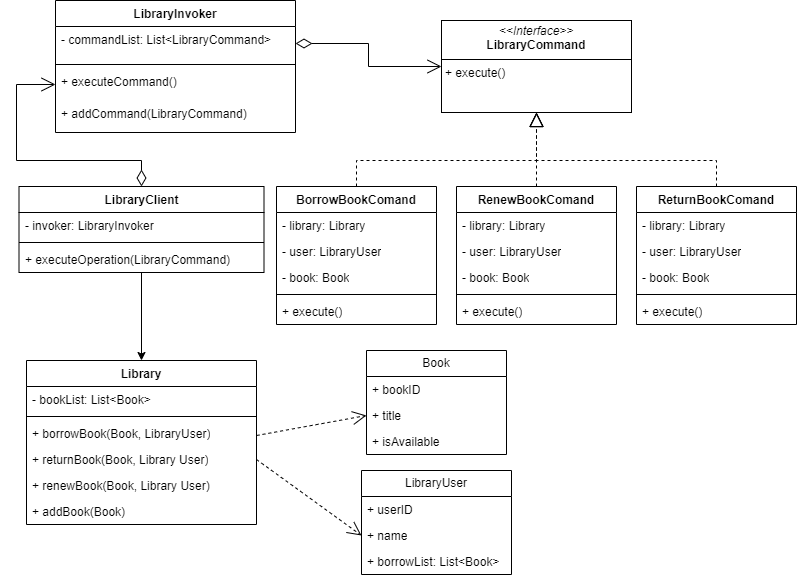

The diagram above was exported from draw.io. Its source (the exported page's mxGraphModel, read from the mxfile embedded in the PNG):
<mxGraphModel dx="2058" dy="1048" grid="1" gridSize="10" guides="1" tooltips="1" connect="1" arrows="1" fold="1" page="1" pageScale="1" pageWidth="850" pageHeight="1100" math="0" shadow="0">
  <root>
    <mxCell id="0" />
    <mxCell id="1" parent="0" />
    <mxCell id="L5J_Cxy6eSFoSGWU0BuY-1" value="Book" style="swimlane;fontStyle=0;childLayout=stackLayout;horizontal=1;startSize=26;fillColor=none;horizontalStack=0;resizeParent=1;resizeParentMax=0;resizeLast=0;collapsible=1;marginBottom=0;whiteSpace=wrap;html=1;" parent="1" vertex="1">
      <mxGeometry x="390" y="640" width="140" height="104" as="geometry" />
    </mxCell>
    <mxCell id="L5J_Cxy6eSFoSGWU0BuY-2" value="+ bookID" style="text;strokeColor=none;fillColor=none;align=left;verticalAlign=top;spacingLeft=4;spacingRight=4;overflow=hidden;rotatable=0;points=[[0,0.5],[1,0.5]];portConstraint=eastwest;whiteSpace=wrap;html=1;" parent="L5J_Cxy6eSFoSGWU0BuY-1" vertex="1">
      <mxGeometry y="26" width="140" height="26" as="geometry" />
    </mxCell>
    <mxCell id="L5J_Cxy6eSFoSGWU0BuY-3" value="+ title" style="text;strokeColor=none;fillColor=none;align=left;verticalAlign=top;spacingLeft=4;spacingRight=4;overflow=hidden;rotatable=0;points=[[0,0.5],[1,0.5]];portConstraint=eastwest;whiteSpace=wrap;html=1;" parent="L5J_Cxy6eSFoSGWU0BuY-1" vertex="1">
      <mxGeometry y="52" width="140" height="26" as="geometry" />
    </mxCell>
    <mxCell id="L5J_Cxy6eSFoSGWU0BuY-4" value="+ isAvailable" style="text;strokeColor=none;fillColor=none;align=left;verticalAlign=top;spacingLeft=4;spacingRight=4;overflow=hidden;rotatable=0;points=[[0,0.5],[1,0.5]];portConstraint=eastwest;whiteSpace=wrap;html=1;" parent="L5J_Cxy6eSFoSGWU0BuY-1" vertex="1">
      <mxGeometry y="78" width="140" height="26" as="geometry" />
    </mxCell>
    <mxCell id="L5J_Cxy6eSFoSGWU0BuY-5" value="LibraryUser" style="swimlane;fontStyle=0;childLayout=stackLayout;horizontal=1;startSize=26;fillColor=none;horizontalStack=0;resizeParent=1;resizeParentMax=0;resizeLast=0;collapsible=1;marginBottom=0;whiteSpace=wrap;html=1;" parent="1" vertex="1">
      <mxGeometry x="385" y="760" width="150" height="104" as="geometry" />
    </mxCell>
    <mxCell id="L5J_Cxy6eSFoSGWU0BuY-6" value="+ userID" style="text;strokeColor=none;fillColor=none;align=left;verticalAlign=top;spacingLeft=4;spacingRight=4;overflow=hidden;rotatable=0;points=[[0,0.5],[1,0.5]];portConstraint=eastwest;whiteSpace=wrap;html=1;" parent="L5J_Cxy6eSFoSGWU0BuY-5" vertex="1">
      <mxGeometry y="26" width="150" height="26" as="geometry" />
    </mxCell>
    <mxCell id="L5J_Cxy6eSFoSGWU0BuY-7" value="+ name" style="text;strokeColor=none;fillColor=none;align=left;verticalAlign=top;spacingLeft=4;spacingRight=4;overflow=hidden;rotatable=0;points=[[0,0.5],[1,0.5]];portConstraint=eastwest;whiteSpace=wrap;html=1;" parent="L5J_Cxy6eSFoSGWU0BuY-5" vertex="1">
      <mxGeometry y="52" width="150" height="26" as="geometry" />
    </mxCell>
    <mxCell id="L5J_Cxy6eSFoSGWU0BuY-8" value="+ borrowList: List&amp;lt;Book&amp;gt;" style="text;strokeColor=none;fillColor=none;align=left;verticalAlign=top;spacingLeft=4;spacingRight=4;overflow=hidden;rotatable=0;points=[[0,0.5],[1,0.5]];portConstraint=eastwest;whiteSpace=wrap;html=1;" parent="L5J_Cxy6eSFoSGWU0BuY-5" vertex="1">
      <mxGeometry y="78" width="150" height="26" as="geometry" />
    </mxCell>
    <mxCell id="L5J_Cxy6eSFoSGWU0BuY-9" value="Library" style="swimlane;fontStyle=1;align=center;verticalAlign=top;childLayout=stackLayout;horizontal=1;startSize=26;horizontalStack=0;resizeParent=1;resizeParentMax=0;resizeLast=0;collapsible=1;marginBottom=0;whiteSpace=wrap;html=1;" parent="1" vertex="1">
      <mxGeometry x="50" y="650" width="230" height="164" as="geometry" />
    </mxCell>
    <mxCell id="L5J_Cxy6eSFoSGWU0BuY-10" value="- bookList: List&amp;lt;Book&amp;gt;" style="text;strokeColor=none;fillColor=none;align=left;verticalAlign=top;spacingLeft=4;spacingRight=4;overflow=hidden;rotatable=0;points=[[0,0.5],[1,0.5]];portConstraint=eastwest;whiteSpace=wrap;html=1;" parent="L5J_Cxy6eSFoSGWU0BuY-9" vertex="1">
      <mxGeometry y="26" width="230" height="26" as="geometry" />
    </mxCell>
    <mxCell id="L5J_Cxy6eSFoSGWU0BuY-11" value="" style="line;strokeWidth=1;fillColor=none;align=left;verticalAlign=middle;spacingTop=-1;spacingLeft=3;spacingRight=3;rotatable=0;labelPosition=right;points=[];portConstraint=eastwest;strokeColor=inherit;" parent="L5J_Cxy6eSFoSGWU0BuY-9" vertex="1">
      <mxGeometry y="52" width="230" height="8" as="geometry" />
    </mxCell>
    <mxCell id="L5J_Cxy6eSFoSGWU0BuY-12" value="+ borrowBook(Book, LibraryUser)" style="text;strokeColor=none;fillColor=none;align=left;verticalAlign=top;spacingLeft=4;spacingRight=4;overflow=hidden;rotatable=0;points=[[0,0.5],[1,0.5]];portConstraint=eastwest;whiteSpace=wrap;html=1;" parent="L5J_Cxy6eSFoSGWU0BuY-9" vertex="1">
      <mxGeometry y="60" width="230" height="26" as="geometry" />
    </mxCell>
    <mxCell id="L5J_Cxy6eSFoSGWU0BuY-13" value="+ returnBook(Book, Library User)" style="text;strokeColor=none;fillColor=none;align=left;verticalAlign=top;spacingLeft=4;spacingRight=4;overflow=hidden;rotatable=0;points=[[0,0.5],[1,0.5]];portConstraint=eastwest;whiteSpace=wrap;html=1;" parent="L5J_Cxy6eSFoSGWU0BuY-9" vertex="1">
      <mxGeometry y="86" width="230" height="26" as="geometry" />
    </mxCell>
    <mxCell id="L5J_Cxy6eSFoSGWU0BuY-14" value="+ renewBook(Book, Library User)" style="text;strokeColor=none;fillColor=none;align=left;verticalAlign=top;spacingLeft=4;spacingRight=4;overflow=hidden;rotatable=0;points=[[0,0.5],[1,0.5]];portConstraint=eastwest;whiteSpace=wrap;html=1;" parent="L5J_Cxy6eSFoSGWU0BuY-9" vertex="1">
      <mxGeometry y="112" width="230" height="26" as="geometry" />
    </mxCell>
    <mxCell id="-4wHlNhpRg7pPhKT0csr-2" value="+ addBook(Book)" style="text;strokeColor=none;fillColor=none;align=left;verticalAlign=top;spacingLeft=4;spacingRight=4;overflow=hidden;rotatable=0;points=[[0,0.5],[1,0.5]];portConstraint=eastwest;whiteSpace=wrap;html=1;" parent="L5J_Cxy6eSFoSGWU0BuY-9" vertex="1">
      <mxGeometry y="138" width="230" height="26" as="geometry" />
    </mxCell>
    <mxCell id="L5J_Cxy6eSFoSGWU0BuY-15" value="&lt;p style=&quot;margin:0px;margin-top:4px;text-align:center;&quot;&gt;&lt;i&gt;&amp;lt;&amp;lt;Interface&amp;gt;&amp;gt;&lt;/i&gt;&lt;br&gt;&lt;b&gt;LibraryCommand&lt;/b&gt;&lt;/p&gt;&lt;hr size=&quot;1&quot; style=&quot;border-style:solid;&quot;&gt;&lt;p style=&quot;margin:0px;margin-left:4px;&quot;&gt;+ execute()&lt;/p&gt;" style="verticalAlign=top;align=left;overflow=fill;html=1;whiteSpace=wrap;" parent="1" vertex="1">
      <mxGeometry x="465" y="310" width="190" height="92" as="geometry" />
    </mxCell>
    <mxCell id="L5J_Cxy6eSFoSGWU0BuY-16" value="BorrowBookComand" style="swimlane;fontStyle=1;align=center;verticalAlign=top;childLayout=stackLayout;horizontal=1;startSize=26;horizontalStack=0;resizeParent=1;resizeParentMax=0;resizeLast=0;collapsible=1;marginBottom=0;whiteSpace=wrap;html=1;" parent="1" vertex="1">
      <mxGeometry x="300" y="476" width="160" height="138" as="geometry" />
    </mxCell>
    <mxCell id="L5J_Cxy6eSFoSGWU0BuY-17" value="- library: Library" style="text;strokeColor=none;fillColor=none;align=left;verticalAlign=top;spacingLeft=4;spacingRight=4;overflow=hidden;rotatable=0;points=[[0,0.5],[1,0.5]];portConstraint=eastwest;whiteSpace=wrap;html=1;" parent="L5J_Cxy6eSFoSGWU0BuY-16" vertex="1">
      <mxGeometry y="26" width="160" height="26" as="geometry" />
    </mxCell>
    <mxCell id="-4wHlNhpRg7pPhKT0csr-3" value="- user: LibraryUser" style="text;strokeColor=none;fillColor=none;align=left;verticalAlign=top;spacingLeft=4;spacingRight=4;overflow=hidden;rotatable=0;points=[[0,0.5],[1,0.5]];portConstraint=eastwest;whiteSpace=wrap;html=1;" parent="L5J_Cxy6eSFoSGWU0BuY-16" vertex="1">
      <mxGeometry y="52" width="160" height="26" as="geometry" />
    </mxCell>
    <mxCell id="-4wHlNhpRg7pPhKT0csr-4" value="- book: Book" style="text;strokeColor=none;fillColor=none;align=left;verticalAlign=top;spacingLeft=4;spacingRight=4;overflow=hidden;rotatable=0;points=[[0,0.5],[1,0.5]];portConstraint=eastwest;whiteSpace=wrap;html=1;" parent="L5J_Cxy6eSFoSGWU0BuY-16" vertex="1">
      <mxGeometry y="78" width="160" height="26" as="geometry" />
    </mxCell>
    <mxCell id="L5J_Cxy6eSFoSGWU0BuY-18" value="" style="line;strokeWidth=1;fillColor=none;align=left;verticalAlign=middle;spacingTop=-1;spacingLeft=3;spacingRight=3;rotatable=0;labelPosition=right;points=[];portConstraint=eastwest;strokeColor=inherit;" parent="L5J_Cxy6eSFoSGWU0BuY-16" vertex="1">
      <mxGeometry y="104" width="160" height="8" as="geometry" />
    </mxCell>
    <mxCell id="L5J_Cxy6eSFoSGWU0BuY-19" value="+ execute()" style="text;strokeColor=none;fillColor=none;align=left;verticalAlign=top;spacingLeft=4;spacingRight=4;overflow=hidden;rotatable=0;points=[[0,0.5],[1,0.5]];portConstraint=eastwest;whiteSpace=wrap;html=1;" parent="L5J_Cxy6eSFoSGWU0BuY-16" vertex="1">
      <mxGeometry y="112" width="160" height="26" as="geometry" />
    </mxCell>
    <mxCell id="L5J_Cxy6eSFoSGWU0BuY-28" value="LibraryInvoker" style="swimlane;fontStyle=1;align=center;verticalAlign=top;childLayout=stackLayout;horizontal=1;startSize=26;horizontalStack=0;resizeParent=1;resizeParentMax=0;resizeLast=0;collapsible=1;marginBottom=0;whiteSpace=wrap;html=1;" parent="1" vertex="1">
      <mxGeometry x="79" y="290" width="240" height="132" as="geometry" />
    </mxCell>
    <mxCell id="L5J_Cxy6eSFoSGWU0BuY-29" value="- commandList: List&amp;lt;LibraryCommand&amp;gt;" style="text;strokeColor=none;fillColor=none;align=left;verticalAlign=top;spacingLeft=4;spacingRight=4;overflow=hidden;rotatable=0;points=[[0,0.5],[1,0.5]];portConstraint=eastwest;whiteSpace=wrap;html=1;" parent="L5J_Cxy6eSFoSGWU0BuY-28" vertex="1">
      <mxGeometry y="26" width="240" height="34" as="geometry" />
    </mxCell>
    <mxCell id="L5J_Cxy6eSFoSGWU0BuY-30" value="" style="line;strokeWidth=1;fillColor=none;align=left;verticalAlign=middle;spacingTop=-1;spacingLeft=3;spacingRight=3;rotatable=0;labelPosition=right;points=[];portConstraint=eastwest;strokeColor=inherit;" parent="L5J_Cxy6eSFoSGWU0BuY-28" vertex="1">
      <mxGeometry y="60" width="240" height="8" as="geometry" />
    </mxCell>
    <mxCell id="L5J_Cxy6eSFoSGWU0BuY-31" value="+ executeCommand()" style="text;strokeColor=none;fillColor=none;align=left;verticalAlign=top;spacingLeft=4;spacingRight=4;overflow=hidden;rotatable=0;points=[[0,0.5],[1,0.5]];portConstraint=eastwest;whiteSpace=wrap;html=1;" parent="L5J_Cxy6eSFoSGWU0BuY-28" vertex="1">
      <mxGeometry y="68" width="240" height="32" as="geometry" />
    </mxCell>
    <mxCell id="-4wHlNhpRg7pPhKT0csr-1" value="+ addCommand(LibraryCommand)" style="text;strokeColor=none;fillColor=none;align=left;verticalAlign=top;spacingLeft=4;spacingRight=4;overflow=hidden;rotatable=0;points=[[0,0.5],[1,0.5]];portConstraint=eastwest;whiteSpace=wrap;html=1;" parent="L5J_Cxy6eSFoSGWU0BuY-28" vertex="1">
      <mxGeometry y="100" width="240" height="32" as="geometry" />
    </mxCell>
    <mxCell id="L5J_Cxy6eSFoSGWU0BuY-45" style="edgeStyle=orthogonalEdgeStyle;rounded=0;orthogonalLoop=1;jettySize=auto;html=1;entryX=0.5;entryY=0;entryDx=0;entryDy=0;" parent="1" source="L5J_Cxy6eSFoSGWU0BuY-32" target="L5J_Cxy6eSFoSGWU0BuY-9" edge="1">
      <mxGeometry relative="1" as="geometry" />
    </mxCell>
    <mxCell id="L5J_Cxy6eSFoSGWU0BuY-32" value="LibraryClient" style="swimlane;fontStyle=1;align=center;verticalAlign=top;childLayout=stackLayout;horizontal=1;startSize=26;horizontalStack=0;resizeParent=1;resizeParentMax=0;resizeLast=0;collapsible=1;marginBottom=0;whiteSpace=wrap;html=1;" parent="1" vertex="1">
      <mxGeometry x="42.5" y="476" width="245" height="86" as="geometry" />
    </mxCell>
    <mxCell id="L5J_Cxy6eSFoSGWU0BuY-33" value="- invoker: LibraryInvoker" style="text;strokeColor=none;fillColor=none;align=left;verticalAlign=top;spacingLeft=4;spacingRight=4;overflow=hidden;rotatable=0;points=[[0,0.5],[1,0.5]];portConstraint=eastwest;whiteSpace=wrap;html=1;" parent="L5J_Cxy6eSFoSGWU0BuY-32" vertex="1">
      <mxGeometry y="26" width="245" height="26" as="geometry" />
    </mxCell>
    <mxCell id="L5J_Cxy6eSFoSGWU0BuY-34" value="" style="line;strokeWidth=1;fillColor=none;align=left;verticalAlign=middle;spacingTop=-1;spacingLeft=3;spacingRight=3;rotatable=0;labelPosition=right;points=[];portConstraint=eastwest;strokeColor=inherit;" parent="L5J_Cxy6eSFoSGWU0BuY-32" vertex="1">
      <mxGeometry y="52" width="245" height="8" as="geometry" />
    </mxCell>
    <mxCell id="L5J_Cxy6eSFoSGWU0BuY-35" value="+ executeOperation(LibraryCommand)" style="text;strokeColor=none;fillColor=none;align=left;verticalAlign=top;spacingLeft=4;spacingRight=4;overflow=hidden;rotatable=0;points=[[0,0.5],[1,0.5]];portConstraint=eastwest;whiteSpace=wrap;html=1;" parent="L5J_Cxy6eSFoSGWU0BuY-32" vertex="1">
      <mxGeometry y="60" width="245" height="26" as="geometry" />
    </mxCell>
    <mxCell id="L5J_Cxy6eSFoSGWU0BuY-37" value="" style="endArrow=block;dashed=1;endFill=0;endSize=12;html=1;rounded=0;entryX=0.5;entryY=1;entryDx=0;entryDy=0;exitX=0.5;exitY=0;exitDx=0;exitDy=0;" parent="1" source="L5J_Cxy6eSFoSGWU0BuY-16" target="L5J_Cxy6eSFoSGWU0BuY-15" edge="1">
      <mxGeometry width="160" relative="1" as="geometry">
        <mxPoint x="310" y="540" as="sourcePoint" />
        <mxPoint x="470" y="540" as="targetPoint" />
        <Array as="points">
          <mxPoint x="380" y="450" />
          <mxPoint x="560" y="450" />
        </Array>
      </mxGeometry>
    </mxCell>
    <mxCell id="L5J_Cxy6eSFoSGWU0BuY-38" value="" style="endArrow=block;dashed=1;endFill=0;endSize=12;html=1;rounded=0;entryX=0.5;entryY=1;entryDx=0;entryDy=0;exitX=0.5;exitY=0;exitDx=0;exitDy=0;" parent="1" target="L5J_Cxy6eSFoSGWU0BuY-15" edge="1">
      <mxGeometry width="160" relative="1" as="geometry">
        <mxPoint x="560" y="476" as="sourcePoint" />
        <mxPoint x="470" y="540" as="targetPoint" />
      </mxGeometry>
    </mxCell>
    <mxCell id="L5J_Cxy6eSFoSGWU0BuY-39" value="" style="endArrow=block;dashed=1;endFill=0;endSize=12;html=1;rounded=0;entryX=0.5;entryY=1;entryDx=0;entryDy=0;exitX=0.5;exitY=0;exitDx=0;exitDy=0;" parent="1" target="L5J_Cxy6eSFoSGWU0BuY-15" edge="1">
      <mxGeometry width="160" relative="1" as="geometry">
        <mxPoint x="740" y="476" as="sourcePoint" />
        <mxPoint x="470" y="540" as="targetPoint" />
        <Array as="points">
          <mxPoint x="740" y="450" />
          <mxPoint x="560" y="450" />
        </Array>
      </mxGeometry>
    </mxCell>
    <mxCell id="L5J_Cxy6eSFoSGWU0BuY-41" value="" style="endArrow=open;html=1;endSize=12;startArrow=diamondThin;startSize=14;startFill=0;edgeStyle=orthogonalEdgeStyle;align=left;verticalAlign=bottom;rounded=0;exitX=1;exitY=0.5;exitDx=0;exitDy=0;entryX=0;entryY=0.5;entryDx=0;entryDy=0;" parent="1" source="L5J_Cxy6eSFoSGWU0BuY-29" target="L5J_Cxy6eSFoSGWU0BuY-15" edge="1">
      <mxGeometry x="-1" y="3" relative="1" as="geometry">
        <mxPoint x="450" y="320" as="sourcePoint" />
        <mxPoint x="470" y="356" as="targetPoint" />
        <mxPoint as="offset" />
      </mxGeometry>
    </mxCell>
    <mxCell id="L5J_Cxy6eSFoSGWU0BuY-43" value="" style="endArrow=open;endSize=12;dashed=1;html=1;rounded=0;exitX=1;exitY=0.5;exitDx=0;exitDy=0;entryX=0;entryY=0.5;entryDx=0;entryDy=0;" parent="1" target="L5J_Cxy6eSFoSGWU0BuY-3" edge="1">
      <mxGeometry width="160" relative="1" as="geometry">
        <mxPoint x="280" y="725" as="sourcePoint" />
        <mxPoint x="610" y="620" as="targetPoint" />
      </mxGeometry>
    </mxCell>
    <mxCell id="L5J_Cxy6eSFoSGWU0BuY-44" value="" style="endArrow=open;endSize=12;dashed=1;html=1;rounded=0;exitX=1;exitY=0.5;exitDx=0;exitDy=0;entryX=0;entryY=0.5;entryDx=0;entryDy=0;" parent="1" source="L5J_Cxy6eSFoSGWU0BuY-13" target="L5J_Cxy6eSFoSGWU0BuY-7" edge="1">
      <mxGeometry width="160" relative="1" as="geometry">
        <mxPoint x="450" y="620" as="sourcePoint" />
        <mxPoint x="610" y="620" as="targetPoint" />
      </mxGeometry>
    </mxCell>
    <mxCell id="-4wHlNhpRg7pPhKT0csr-5" value="RenewBookComand" style="swimlane;fontStyle=1;align=center;verticalAlign=top;childLayout=stackLayout;horizontal=1;startSize=26;horizontalStack=0;resizeParent=1;resizeParentMax=0;resizeLast=0;collapsible=1;marginBottom=0;whiteSpace=wrap;html=1;" parent="1" vertex="1">
      <mxGeometry x="480" y="476" width="160" height="138" as="geometry" />
    </mxCell>
    <mxCell id="-4wHlNhpRg7pPhKT0csr-6" value="- library: Library" style="text;strokeColor=none;fillColor=none;align=left;verticalAlign=top;spacingLeft=4;spacingRight=4;overflow=hidden;rotatable=0;points=[[0,0.5],[1,0.5]];portConstraint=eastwest;whiteSpace=wrap;html=1;" parent="-4wHlNhpRg7pPhKT0csr-5" vertex="1">
      <mxGeometry y="26" width="160" height="26" as="geometry" />
    </mxCell>
    <mxCell id="-4wHlNhpRg7pPhKT0csr-7" value="- user: LibraryUser" style="text;strokeColor=none;fillColor=none;align=left;verticalAlign=top;spacingLeft=4;spacingRight=4;overflow=hidden;rotatable=0;points=[[0,0.5],[1,0.5]];portConstraint=eastwest;whiteSpace=wrap;html=1;" parent="-4wHlNhpRg7pPhKT0csr-5" vertex="1">
      <mxGeometry y="52" width="160" height="26" as="geometry" />
    </mxCell>
    <mxCell id="-4wHlNhpRg7pPhKT0csr-8" value="- book: Book" style="text;strokeColor=none;fillColor=none;align=left;verticalAlign=top;spacingLeft=4;spacingRight=4;overflow=hidden;rotatable=0;points=[[0,0.5],[1,0.5]];portConstraint=eastwest;whiteSpace=wrap;html=1;" parent="-4wHlNhpRg7pPhKT0csr-5" vertex="1">
      <mxGeometry y="78" width="160" height="26" as="geometry" />
    </mxCell>
    <mxCell id="-4wHlNhpRg7pPhKT0csr-9" value="" style="line;strokeWidth=1;fillColor=none;align=left;verticalAlign=middle;spacingTop=-1;spacingLeft=3;spacingRight=3;rotatable=0;labelPosition=right;points=[];portConstraint=eastwest;strokeColor=inherit;" parent="-4wHlNhpRg7pPhKT0csr-5" vertex="1">
      <mxGeometry y="104" width="160" height="8" as="geometry" />
    </mxCell>
    <mxCell id="-4wHlNhpRg7pPhKT0csr-10" value="+ execute()" style="text;strokeColor=none;fillColor=none;align=left;verticalAlign=top;spacingLeft=4;spacingRight=4;overflow=hidden;rotatable=0;points=[[0,0.5],[1,0.5]];portConstraint=eastwest;whiteSpace=wrap;html=1;" parent="-4wHlNhpRg7pPhKT0csr-5" vertex="1">
      <mxGeometry y="112" width="160" height="26" as="geometry" />
    </mxCell>
    <mxCell id="-4wHlNhpRg7pPhKT0csr-11" value="ReturnBookComand" style="swimlane;fontStyle=1;align=center;verticalAlign=top;childLayout=stackLayout;horizontal=1;startSize=26;horizontalStack=0;resizeParent=1;resizeParentMax=0;resizeLast=0;collapsible=1;marginBottom=0;whiteSpace=wrap;html=1;" parent="1" vertex="1">
      <mxGeometry x="660" y="476" width="160" height="138" as="geometry" />
    </mxCell>
    <mxCell id="-4wHlNhpRg7pPhKT0csr-12" value="- library: Library" style="text;strokeColor=none;fillColor=none;align=left;verticalAlign=top;spacingLeft=4;spacingRight=4;overflow=hidden;rotatable=0;points=[[0,0.5],[1,0.5]];portConstraint=eastwest;whiteSpace=wrap;html=1;" parent="-4wHlNhpRg7pPhKT0csr-11" vertex="1">
      <mxGeometry y="26" width="160" height="26" as="geometry" />
    </mxCell>
    <mxCell id="-4wHlNhpRg7pPhKT0csr-13" value="- user: LibraryUser" style="text;strokeColor=none;fillColor=none;align=left;verticalAlign=top;spacingLeft=4;spacingRight=4;overflow=hidden;rotatable=0;points=[[0,0.5],[1,0.5]];portConstraint=eastwest;whiteSpace=wrap;html=1;" parent="-4wHlNhpRg7pPhKT0csr-11" vertex="1">
      <mxGeometry y="52" width="160" height="26" as="geometry" />
    </mxCell>
    <mxCell id="-4wHlNhpRg7pPhKT0csr-14" value="- book: Book" style="text;strokeColor=none;fillColor=none;align=left;verticalAlign=top;spacingLeft=4;spacingRight=4;overflow=hidden;rotatable=0;points=[[0,0.5],[1,0.5]];portConstraint=eastwest;whiteSpace=wrap;html=1;" parent="-4wHlNhpRg7pPhKT0csr-11" vertex="1">
      <mxGeometry y="78" width="160" height="26" as="geometry" />
    </mxCell>
    <mxCell id="-4wHlNhpRg7pPhKT0csr-15" value="" style="line;strokeWidth=1;fillColor=none;align=left;verticalAlign=middle;spacingTop=-1;spacingLeft=3;spacingRight=3;rotatable=0;labelPosition=right;points=[];portConstraint=eastwest;strokeColor=inherit;" parent="-4wHlNhpRg7pPhKT0csr-11" vertex="1">
      <mxGeometry y="104" width="160" height="8" as="geometry" />
    </mxCell>
    <mxCell id="-4wHlNhpRg7pPhKT0csr-16" value="+ execute()" style="text;strokeColor=none;fillColor=none;align=left;verticalAlign=top;spacingLeft=4;spacingRight=4;overflow=hidden;rotatable=0;points=[[0,0.5],[1,0.5]];portConstraint=eastwest;whiteSpace=wrap;html=1;" parent="-4wHlNhpRg7pPhKT0csr-11" vertex="1">
      <mxGeometry y="112" width="160" height="26" as="geometry" />
    </mxCell>
    <mxCell id="-4wHlNhpRg7pPhKT0csr-23" value="" style="endArrow=open;html=1;endSize=12;startArrow=diamondThin;startSize=14;startFill=0;edgeStyle=orthogonalEdgeStyle;align=left;verticalAlign=bottom;rounded=0;exitX=0.5;exitY=0;exitDx=0;exitDy=0;entryX=0;entryY=0.5;entryDx=0;entryDy=0;" parent="1" source="L5J_Cxy6eSFoSGWU0BuY-32" target="L5J_Cxy6eSFoSGWU0BuY-31" edge="1">
      <mxGeometry x="-1" y="3" relative="1" as="geometry">
        <mxPoint x="265" y="428" as="sourcePoint" />
        <mxPoint x="425" y="428" as="targetPoint" />
        <Array as="points">
          <mxPoint x="165" y="450" />
          <mxPoint x="40" y="450" />
          <mxPoint x="40" y="374" />
        </Array>
      </mxGeometry>
    </mxCell>
  </root>
</mxGraphModel>